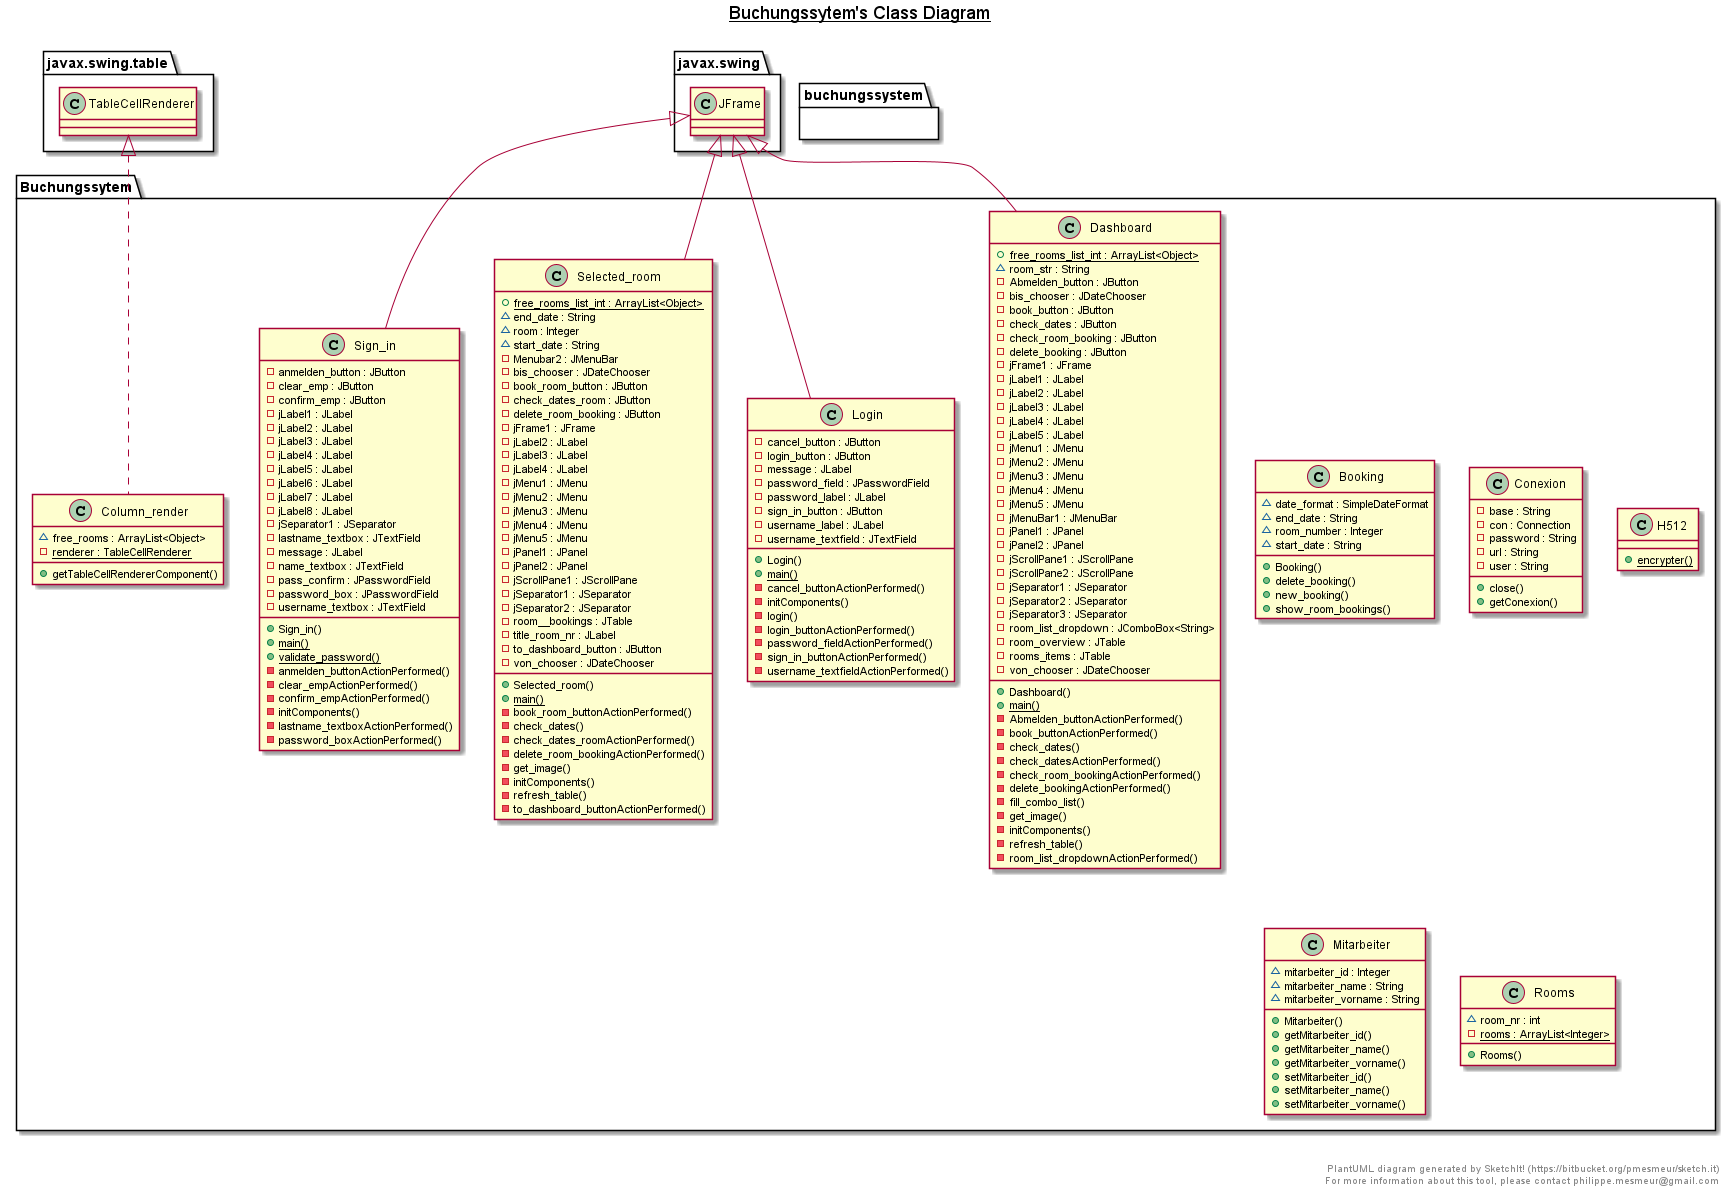

The diagram above was rendered by PlantUML. Its source (embedded in the PNG):
@startuml

title __Buchungssytem's Class Diagram__\n

  namespace Buchungssytem {
    class Buchungssytem.Booking {
        ~ date_format : SimpleDateFormat
        ~ end_date : String
        ~ room_number : Integer
        ~ start_date : String
        + Booking()
        + delete_booking()
        + new_booking()
        + show_room_bookings()
    }
  }
  

  namespace buchungssystem {
    class Buchungssytem.Column_render {
        ~ free_rooms : ArrayList<Object>
        {static} - renderer : TableCellRenderer
        + getTableCellRendererComponent()
    }
  }
  

  namespace Buchungssytem {
    class Buchungssytem.Conexion {
        - base : String
        - con : Connection
        - password : String
        - url : String
        - user : String
        + close()
        + getConexion()
    }
  }
  

  namespace Buchungssytem {
    class Buchungssytem.Dashboard {
        {static} + free_rooms_list_int : ArrayList<Object>
        ~ room_str : String
        - Abmelden_button : JButton
        - bis_chooser : JDateChooser
        - book_button : JButton
        - check_dates : JButton
        - check_room_booking : JButton
        - delete_booking : JButton
        - jFrame1 : JFrame
        - jLabel1 : JLabel
        - jLabel2 : JLabel
        - jLabel3 : JLabel
        - jLabel4 : JLabel
        - jLabel5 : JLabel
        - jMenu1 : JMenu
        - jMenu2 : JMenu
        - jMenu3 : JMenu
        - jMenu4 : JMenu
        - jMenu5 : JMenu
        - jMenuBar1 : JMenuBar
        - jPanel1 : JPanel
        - jPanel2 : JPanel
        - jScrollPane1 : JScrollPane
        - jScrollPane2 : JScrollPane
        - jSeparator1 : JSeparator
        - jSeparator2 : JSeparator
        - jSeparator3 : JSeparator
        - room_list_dropdown : JComboBox<String>
        - room_overview : JTable
        - rooms_items : JTable
        - von_chooser : JDateChooser
        + Dashboard()
        {static} + main()
        - Abmelden_buttonActionPerformed()
        - book_buttonActionPerformed()
        - check_dates()
        - check_datesActionPerformed()
        - check_room_bookingActionPerformed()
        - delete_bookingActionPerformed()
        - fill_combo_list()
        - get_image()
        - initComponents()
        - refresh_table()
        - room_list_dropdownActionPerformed()
    }
  }
  

  namespace Buchungssytem {
    class Buchungssytem.H512 {
        {static} + encrypter()
    }
  }
  

  namespace Buchungssytem {
    class Buchungssytem.Login {
        - cancel_button : JButton
        - login_button : JButton
        - message : JLabel
        - password_field : JPasswordField
        - password_label : JLabel
        - sign_in_button : JButton
        - username_label : JLabel
        - username_textfield : JTextField
        + Login()
        {static} + main()
        - cancel_buttonActionPerformed()
        - initComponents()
        - login()
        - login_buttonActionPerformed()
        - password_fieldActionPerformed()
        - sign_in_buttonActionPerformed()
        - username_textfieldActionPerformed()
    }
  }
  

  namespace Buchungssytem {
    class Buchungssytem.Mitarbeiter {
        ~ mitarbeiter_id : Integer
        ~ mitarbeiter_name : String
        ~ mitarbeiter_vorname : String
        + Mitarbeiter()
        + getMitarbeiter_id()
        + getMitarbeiter_name()
        + getMitarbeiter_vorname()
        + setMitarbeiter_id()
        + setMitarbeiter_name()
        + setMitarbeiter_vorname()
    }
  }
  

  namespace Buchungssytem {
    class Buchungssytem.Rooms {
        ~ room_nr : int
        {static} - rooms : ArrayList<Integer>
        + Rooms()
    }
  }
  

  namespace Buchungssytem {
    class Buchungssytem.Selected_room {
        {static} + free_rooms_list_int : ArrayList<Object>
        ~ end_date : String
        ~ room : Integer
        ~ start_date : String
        - Menubar2 : JMenuBar
        - bis_chooser : JDateChooser
        - book_room_button : JButton
        - check_dates_room : JButton
        - delete_room_booking : JButton
        - jFrame1 : JFrame
        - jLabel2 : JLabel
        - jLabel3 : JLabel
        - jLabel4 : JLabel
        - jMenu1 : JMenu
        - jMenu2 : JMenu
        - jMenu3 : JMenu
        - jMenu4 : JMenu
        - jMenu5 : JMenu
        - jPanel1 : JPanel
        - jPanel2 : JPanel
        - jScrollPane1 : JScrollPane
        - jSeparator1 : JSeparator
        - jSeparator2 : JSeparator
        - room__bookings : JTable
        - title_room_nr : JLabel
        - to_dashboard_button : JButton
        - von_chooser : JDateChooser
        + Selected_room()
        {static} + main()
        - book_room_buttonActionPerformed()
        - check_dates()
        - check_dates_roomActionPerformed()
        - delete_room_bookingActionPerformed()
        - get_image()
        - initComponents()
        - refresh_table()
        - to_dashboard_buttonActionPerformed()
    }
  }
  

  namespace Buchungssytem {
    class Buchungssytem.Sign_in {
        - anmelden_button : JButton
        - clear_emp : JButton
        - confirm_emp : JButton
        - jLabel1 : JLabel
        - jLabel2 : JLabel
        - jLabel3 : JLabel
        - jLabel4 : JLabel
        - jLabel5 : JLabel
        - jLabel6 : JLabel
        - jLabel7 : JLabel
        - jLabel8 : JLabel
        - jSeparator1 : JSeparator
        - lastname_textbox : JTextField
        - message : JLabel
        - name_textbox : JTextField
        - pass_confirm : JPasswordField
        - password_box : JPasswordField
        - username_textbox : JTextField
        + Sign_in()
        {static} + main()
        {static} + validate_password()
        - anmelden_buttonActionPerformed()
        - clear_empActionPerformed()
        - confirm_empActionPerformed()
        - initComponents()
        - lastname_textboxActionPerformed()
        - password_boxActionPerformed()
    }
  }
  

  Buchungssytem.Column_render .up.|> javax.swing.table.TableCellRenderer
  Buchungssytem.Dashboard -up-|> javax.swing.JFrame
  Buchungssytem.Login -up-|> javax.swing.JFrame
  Buchungssytem.Selected_room -up-|> javax.swing.JFrame
  Buchungssytem.Sign_in -up-|> javax.swing.JFrame


right footer


PlantUML diagram generated by SketchIt! (https://bitbucket.org/pmesmeur/sketch.it)
For more information about this tool, please contact philippe.mesmeur@gmail.com
endfooter

@enduml